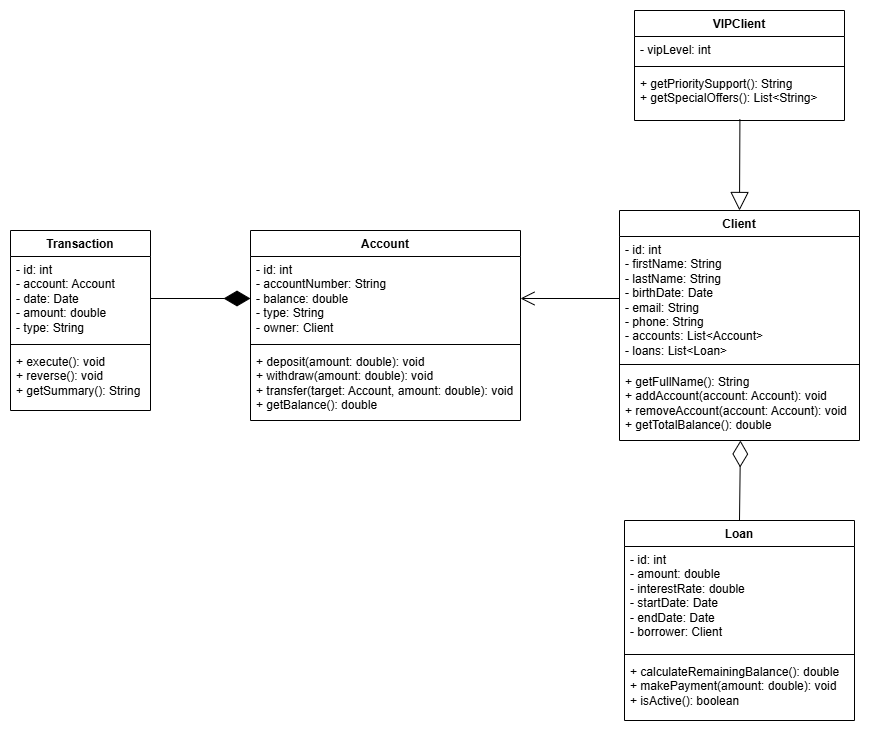

The diagram above was exported from draw.io. Its source (the exported page's mxGraphModel, read from the mxfile embedded in the PNG):
<mxGraphModel dx="2247" dy="1952" grid="1" gridSize="10" guides="1" tooltips="1" connect="1" arrows="1" fold="1" page="1" pageScale="1" pageWidth="827" pageHeight="1169" math="0" shadow="0">
  <root>
    <mxCell id="WIyWlLk6GJQsqaUBKTNV-0" />
    <mxCell id="WIyWlLk6GJQsqaUBKTNV-1" parent="WIyWlLk6GJQsqaUBKTNV-0" />
    <mxCell id="pHyOb-hHEz4iMbRT40T1-0" value="Client" style="swimlane;fontStyle=1;align=center;verticalAlign=top;childLayout=stackLayout;horizontal=1;startSize=26;horizontalStack=0;resizeParent=1;resizeParentMax=0;resizeLast=0;collapsible=1;marginBottom=0;whiteSpace=wrap;html=1;" parent="WIyWlLk6GJQsqaUBKTNV-1" vertex="1">
      <mxGeometry x="359" y="40" width="240" height="230" as="geometry" />
    </mxCell>
    <mxCell id="pHyOb-hHEz4iMbRT40T1-1" value="&lt;div&gt;- id: int&lt;/div&gt;&lt;div&gt;- firstName: String&lt;/div&gt;&lt;div&gt;- lastName: String&lt;/div&gt;&lt;div&gt;- birthDate: Date&lt;/div&gt;&lt;div&gt;- email: String&lt;/div&gt;&lt;div&gt;- phone: String&lt;/div&gt;&lt;div&gt;- accounts: List&amp;lt;Account&amp;gt;&lt;/div&gt;&lt;div&gt;- loans: List&amp;lt;Loan&amp;gt;&lt;/div&gt;" style="text;strokeColor=none;fillColor=none;align=left;verticalAlign=top;spacingLeft=4;spacingRight=4;overflow=hidden;rotatable=0;points=[[0,0.5],[1,0.5]];portConstraint=eastwest;whiteSpace=wrap;html=1;" parent="pHyOb-hHEz4iMbRT40T1-0" vertex="1">
      <mxGeometry y="26" width="240" height="124" as="geometry" />
    </mxCell>
    <mxCell id="pHyOb-hHEz4iMbRT40T1-2" value="" style="line;strokeWidth=1;fillColor=none;align=left;verticalAlign=middle;spacingTop=-1;spacingLeft=3;spacingRight=3;rotatable=0;labelPosition=right;points=[];portConstraint=eastwest;strokeColor=inherit;" parent="pHyOb-hHEz4iMbRT40T1-0" vertex="1">
      <mxGeometry y="150" width="240" height="8" as="geometry" />
    </mxCell>
    <mxCell id="pHyOb-hHEz4iMbRT40T1-3" value="&lt;span style=&quot;background-color: transparent; color: light-dark(rgb(0, 0, 0), rgb(255, 255, 255));&quot;&gt;+ getFullName(): String&lt;/span&gt;&lt;div&gt;&lt;div&gt;+&amp;nbsp;&lt;span style=&quot;background-color: transparent;&quot;&gt;addAccount(account: Account): void&lt;/span&gt;&lt;/div&gt;&lt;div&gt;+ removeAccount(account: Account): void&lt;/div&gt;&lt;div&gt;+ getTotalBalance(): double&lt;/div&gt;&lt;/div&gt;" style="text;strokeColor=none;fillColor=none;align=left;verticalAlign=top;spacingLeft=4;spacingRight=4;overflow=hidden;rotatable=0;points=[[0,0.5],[1,0.5]];portConstraint=eastwest;whiteSpace=wrap;html=1;" parent="pHyOb-hHEz4iMbRT40T1-0" vertex="1">
      <mxGeometry y="158" width="240" height="72" as="geometry" />
    </mxCell>
    <mxCell id="pHyOb-hHEz4iMbRT40T1-4" value="Account" style="swimlane;fontStyle=1;align=center;verticalAlign=top;childLayout=stackLayout;horizontal=1;startSize=26;horizontalStack=0;resizeParent=1;resizeParentMax=0;resizeLast=0;collapsible=1;marginBottom=0;whiteSpace=wrap;html=1;" parent="WIyWlLk6GJQsqaUBKTNV-1" vertex="1">
      <mxGeometry x="-10" y="60" width="270" height="190" as="geometry" />
    </mxCell>
    <mxCell id="pHyOb-hHEz4iMbRT40T1-5" value="&lt;div&gt;- id: int&lt;/div&gt;&lt;div&gt;-&amp;nbsp;&lt;span style=&quot;background-color: transparent;&quot;&gt;accountNumber: String&lt;/span&gt;&lt;/div&gt;&lt;div&gt;- balance: double&lt;/div&gt;&lt;div&gt;- type: String&lt;/div&gt;&lt;div&gt;- owner: Client&lt;/div&gt;" style="text;strokeColor=none;fillColor=none;align=left;verticalAlign=top;spacingLeft=4;spacingRight=4;overflow=hidden;rotatable=0;points=[[0,0.5],[1,0.5]];portConstraint=eastwest;whiteSpace=wrap;html=1;" parent="pHyOb-hHEz4iMbRT40T1-4" vertex="1">
      <mxGeometry y="26" width="270" height="84" as="geometry" />
    </mxCell>
    <mxCell id="pHyOb-hHEz4iMbRT40T1-6" value="" style="line;strokeWidth=1;fillColor=none;align=left;verticalAlign=middle;spacingTop=-1;spacingLeft=3;spacingRight=3;rotatable=0;labelPosition=right;points=[];portConstraint=eastwest;strokeColor=inherit;" parent="pHyOb-hHEz4iMbRT40T1-4" vertex="1">
      <mxGeometry y="110" width="270" height="8" as="geometry" />
    </mxCell>
    <mxCell id="pHyOb-hHEz4iMbRT40T1-7" value="&lt;div&gt;+&amp;nbsp;&lt;span style=&quot;background-color: transparent;&quot;&gt;deposit(amount: double): void&lt;/span&gt;&lt;/div&gt;&lt;div&gt;&lt;span style=&quot;background-color: transparent; color: light-dark(rgb(0, 0, 0), rgb(255, 255, 255));&quot;&gt;+ withdraw(amount: double): void&lt;/span&gt;&lt;/div&gt;&lt;div&gt;+ transfer(target: Account, amount: double): void&lt;/div&gt;&lt;div&gt;+ getBalance(): double&lt;/div&gt;" style="text;strokeColor=none;fillColor=none;align=left;verticalAlign=top;spacingLeft=4;spacingRight=4;overflow=hidden;rotatable=0;points=[[0,0.5],[1,0.5]];portConstraint=eastwest;whiteSpace=wrap;html=1;" parent="pHyOb-hHEz4iMbRT40T1-4" vertex="1">
      <mxGeometry y="118" width="270" height="72" as="geometry" />
    </mxCell>
    <mxCell id="pHyOb-hHEz4iMbRT40T1-8" value="Loan" style="swimlane;fontStyle=1;align=center;verticalAlign=top;childLayout=stackLayout;horizontal=1;startSize=26;horizontalStack=0;resizeParent=1;resizeParentMax=0;resizeLast=0;collapsible=1;marginBottom=0;whiteSpace=wrap;html=1;" parent="WIyWlLk6GJQsqaUBKTNV-1" vertex="1">
      <mxGeometry x="364" y="350" width="230" height="200" as="geometry" />
    </mxCell>
    <mxCell id="pHyOb-hHEz4iMbRT40T1-9" value="&lt;div&gt;-&amp;nbsp;&lt;span style=&quot;background-color: transparent;&quot;&gt;id: int&lt;/span&gt;&lt;/div&gt;&lt;div&gt;- amount: double&lt;/div&gt;&lt;div&gt;- interestRate: double&lt;/div&gt;&lt;div&gt;- startDate: Date&lt;/div&gt;&lt;div&gt;- endDate: Date&lt;/div&gt;&lt;div&gt;- borrower: Client&lt;/div&gt;" style="text;strokeColor=none;fillColor=none;align=left;verticalAlign=top;spacingLeft=4;spacingRight=4;overflow=hidden;rotatable=0;points=[[0,0.5],[1,0.5]];portConstraint=eastwest;whiteSpace=wrap;html=1;" parent="pHyOb-hHEz4iMbRT40T1-8" vertex="1">
      <mxGeometry y="26" width="230" height="104" as="geometry" />
    </mxCell>
    <mxCell id="pHyOb-hHEz4iMbRT40T1-10" value="" style="line;strokeWidth=1;fillColor=none;align=left;verticalAlign=middle;spacingTop=-1;spacingLeft=3;spacingRight=3;rotatable=0;labelPosition=right;points=[];portConstraint=eastwest;strokeColor=inherit;" parent="pHyOb-hHEz4iMbRT40T1-8" vertex="1">
      <mxGeometry y="130" width="230" height="8" as="geometry" />
    </mxCell>
    <mxCell id="pHyOb-hHEz4iMbRT40T1-11" value="&lt;div&gt;+&amp;nbsp;&lt;span style=&quot;background-color: transparent;&quot;&gt;calculateRemainingBalance(): double&lt;/span&gt;&lt;/div&gt;&lt;div&gt;+ makePayment(amount: double): void&lt;/div&gt;&lt;div&gt;+ isActive(): boolean&lt;/div&gt;" style="text;strokeColor=none;fillColor=none;align=left;verticalAlign=top;spacingLeft=4;spacingRight=4;overflow=hidden;rotatable=0;points=[[0,0.5],[1,0.5]];portConstraint=eastwest;whiteSpace=wrap;html=1;" parent="pHyOb-hHEz4iMbRT40T1-8" vertex="1">
      <mxGeometry y="138" width="230" height="62" as="geometry" />
    </mxCell>
    <mxCell id="pHyOb-hHEz4iMbRT40T1-12" value="Transaction" style="swimlane;fontStyle=1;align=center;verticalAlign=top;childLayout=stackLayout;horizontal=1;startSize=26;horizontalStack=0;resizeParent=1;resizeParentMax=0;resizeLast=0;collapsible=1;marginBottom=0;whiteSpace=wrap;html=1;" parent="WIyWlLk6GJQsqaUBKTNV-1" vertex="1">
      <mxGeometry x="-250" y="60" width="140" height="180" as="geometry">
        <mxRectangle x="720" y="50" width="100" height="30" as="alternateBounds" />
      </mxGeometry>
    </mxCell>
    <mxCell id="pHyOb-hHEz4iMbRT40T1-13" value="&lt;div&gt;-&amp;nbsp;&lt;span style=&quot;background-color: transparent;&quot;&gt;id: int&lt;/span&gt;&lt;/div&gt;&lt;div&gt;- account: Account&lt;/div&gt;&lt;div&gt;- date: Date&lt;/div&gt;&lt;div&gt;- amount: double&lt;/div&gt;&lt;div&gt;- type: String&lt;/div&gt;" style="text;strokeColor=none;fillColor=none;align=left;verticalAlign=top;spacingLeft=4;spacingRight=4;overflow=hidden;rotatable=0;points=[[0,0.5],[1,0.5]];portConstraint=eastwest;whiteSpace=wrap;html=1;" parent="pHyOb-hHEz4iMbRT40T1-12" vertex="1">
      <mxGeometry y="26" width="140" height="84" as="geometry" />
    </mxCell>
    <mxCell id="pHyOb-hHEz4iMbRT40T1-14" value="" style="line;strokeWidth=1;fillColor=none;align=left;verticalAlign=middle;spacingTop=-1;spacingLeft=3;spacingRight=3;rotatable=0;labelPosition=right;points=[];portConstraint=eastwest;strokeColor=inherit;" parent="pHyOb-hHEz4iMbRT40T1-12" vertex="1">
      <mxGeometry y="110" width="140" height="8" as="geometry" />
    </mxCell>
    <mxCell id="pHyOb-hHEz4iMbRT40T1-15" value="+&amp;nbsp;&lt;span style=&quot;background-color: transparent;&quot;&gt;execute(): void&lt;/span&gt;&lt;div&gt;+ reverse(): void&lt;/div&gt;&lt;div&gt;+ getSummary(): String&lt;/div&gt;" style="text;strokeColor=none;fillColor=none;align=left;verticalAlign=top;spacingLeft=4;spacingRight=4;overflow=hidden;rotatable=0;points=[[0,0.5],[1,0.5]];portConstraint=eastwest;whiteSpace=wrap;html=1;" parent="pHyOb-hHEz4iMbRT40T1-12" vertex="1">
      <mxGeometry y="118" width="140" height="62" as="geometry" />
    </mxCell>
    <mxCell id="pHyOb-hHEz4iMbRT40T1-23" value="" style="endArrow=block;endSize=16;endFill=0;html=1;rounded=0;exitX=0.502;exitY=0.975;exitDx=0;exitDy=0;exitPerimeter=0;entryX=0.5;entryY=0;entryDx=0;entryDy=0;" parent="WIyWlLk6GJQsqaUBKTNV-1" source="XlZ_7IT-nxYXKLdGfBCw-3" target="pHyOb-hHEz4iMbRT40T1-0" edge="1">
      <mxGeometry width="160" relative="1" as="geometry">
        <mxPoint x="479.1999999999998" y="-46.59999999999991" as="sourcePoint" />
        <mxPoint x="490" y="40" as="targetPoint" />
      </mxGeometry>
    </mxCell>
    <mxCell id="pHyOb-hHEz4iMbRT40T1-25" value="" style="endArrow=open;endFill=1;endSize=12;html=1;rounded=0;exitX=0;exitY=0.5;exitDx=0;exitDy=0;entryX=1;entryY=0.5;entryDx=0;entryDy=0;" parent="WIyWlLk6GJQsqaUBKTNV-1" source="pHyOb-hHEz4iMbRT40T1-1" target="pHyOb-hHEz4iMbRT40T1-5" edge="1">
      <mxGeometry width="160" relative="1" as="geometry">
        <mxPoint x="460" y="190" as="sourcePoint" />
        <mxPoint x="620" y="190" as="targetPoint" />
      </mxGeometry>
    </mxCell>
    <mxCell id="pHyOb-hHEz4iMbRT40T1-26" value="" style="endArrow=diamondThin;endFill=1;endSize=24;html=1;rounded=0;exitX=1;exitY=0.5;exitDx=0;exitDy=0;entryX=0;entryY=0.5;entryDx=0;entryDy=0;" parent="WIyWlLk6GJQsqaUBKTNV-1" source="pHyOb-hHEz4iMbRT40T1-13" target="pHyOb-hHEz4iMbRT40T1-5" edge="1">
      <mxGeometry width="160" relative="1" as="geometry">
        <mxPoint x="-100" y="130" as="sourcePoint" />
        <mxPoint x="-70" y="170" as="targetPoint" />
      </mxGeometry>
    </mxCell>
    <mxCell id="pHyOb-hHEz4iMbRT40T1-27" value="" style="endArrow=diamondThin;endFill=0;endSize=24;html=1;rounded=0;exitX=0.5;exitY=0;exitDx=0;exitDy=0;entryX=0.504;entryY=1;entryDx=0;entryDy=0;entryPerimeter=0;" parent="WIyWlLk6GJQsqaUBKTNV-1" source="pHyOb-hHEz4iMbRT40T1-8" target="pHyOb-hHEz4iMbRT40T1-3" edge="1">
      <mxGeometry width="160" relative="1" as="geometry">
        <mxPoint x="270" y="290" as="sourcePoint" />
        <mxPoint x="479" y="280" as="targetPoint" />
      </mxGeometry>
    </mxCell>
    <mxCell id="XlZ_7IT-nxYXKLdGfBCw-0" value="VIPClient" style="swimlane;fontStyle=1;align=center;verticalAlign=top;childLayout=stackLayout;horizontal=1;startSize=26;horizontalStack=0;resizeParent=1;resizeParentMax=0;resizeLast=0;collapsible=1;marginBottom=0;whiteSpace=wrap;html=1;" vertex="1" parent="WIyWlLk6GJQsqaUBKTNV-1">
      <mxGeometry x="374" y="-160" width="210" height="110" as="geometry" />
    </mxCell>
    <mxCell id="XlZ_7IT-nxYXKLdGfBCw-1" value="- vipLevel: int" style="text;strokeColor=none;fillColor=none;align=left;verticalAlign=top;spacingLeft=4;spacingRight=4;overflow=hidden;rotatable=0;points=[[0,0.5],[1,0.5]];portConstraint=eastwest;whiteSpace=wrap;html=1;" vertex="1" parent="XlZ_7IT-nxYXKLdGfBCw-0">
      <mxGeometry y="26" width="210" height="26" as="geometry" />
    </mxCell>
    <mxCell id="XlZ_7IT-nxYXKLdGfBCw-2" value="" style="line;strokeWidth=1;fillColor=none;align=left;verticalAlign=middle;spacingTop=-1;spacingLeft=3;spacingRight=3;rotatable=0;labelPosition=right;points=[];portConstraint=eastwest;strokeColor=inherit;" vertex="1" parent="XlZ_7IT-nxYXKLdGfBCw-0">
      <mxGeometry y="52" width="210" height="8" as="geometry" />
    </mxCell>
    <mxCell id="XlZ_7IT-nxYXKLdGfBCw-3" value="+&amp;nbsp;&lt;span style=&quot;background-color: transparent;&quot;&gt;getPrioritySupport(): String&lt;/span&gt;&lt;div&gt;&lt;span style=&quot;background-color: transparent;&quot;&gt;+ getSpecialOffers(): List&amp;lt;String&amp;gt;&lt;/span&gt;&lt;span style=&quot;background-color: transparent; color: light-dark(rgb(0, 0, 0), rgb(255, 255, 255));&quot;&gt;&amp;nbsp;&lt;/span&gt;&lt;/div&gt;" style="text;strokeColor=none;fillColor=none;align=left;verticalAlign=top;spacingLeft=4;spacingRight=4;overflow=hidden;rotatable=0;points=[[0,0.5],[1,0.5]];portConstraint=eastwest;whiteSpace=wrap;html=1;" vertex="1" parent="XlZ_7IT-nxYXKLdGfBCw-0">
      <mxGeometry y="60" width="210" height="50" as="geometry" />
    </mxCell>
  </root>
</mxGraphModel>